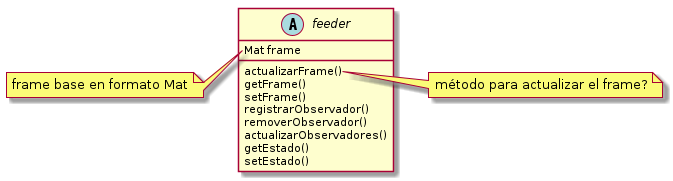

The diagram above was rendered by PlantUML. Its source (embedded in the PNG):
@startuml feeder
abstract class feeder{
	Mat frame
	actualizarFrame()
	getFrame()
	setFrame()
	registrarObservador()
	removerObservador()
	actualizarObservadores()
	getEstado()
	setEstado()
}
note left of feeder::frame
frame base en formato Mat
end note

note right of feeder::actualizarFrame()
método para actualizar el frame?
end note
@enduml